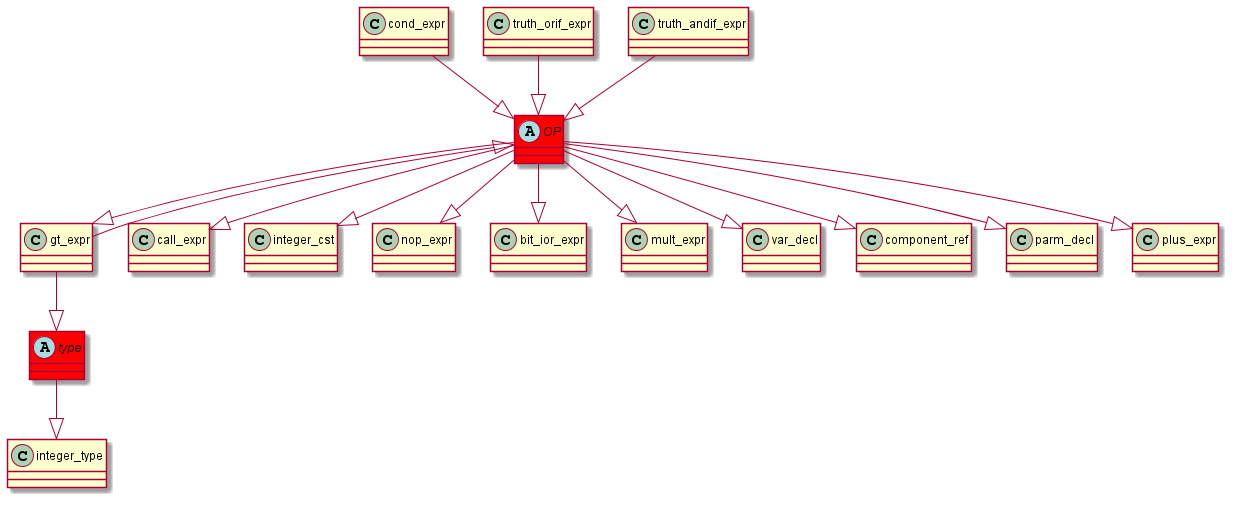

The diagram above was rendered by PlantUML. Its source (embedded in the PNG):
@startuml
abstract class	OP	 #red	
OP	 --|> 	gt_expr	
cond_expr	 --|> 	OP	
abstract class	type	 #red	
type	 --|> 	integer_type	
gt_expr	 --|> 	type	
OP	 --|> 	call_expr	
gt_expr	 --|> 	OP	
OP	 --|> 	integer_cst	
OP	 --|> 	nop_expr	
truth_orif_expr	 --|> 	OP	
OP	 --|> 	bit_ior_expr	
OP	 --|> 	mult_expr	
OP	 --|> 	var_decl	
OP	 --|> 	component_ref	
OP	 --|> 	parm_decl	
truth_andif_expr	 --|> 	OP	
OP	 --|> 	plus_expr	
@enduml